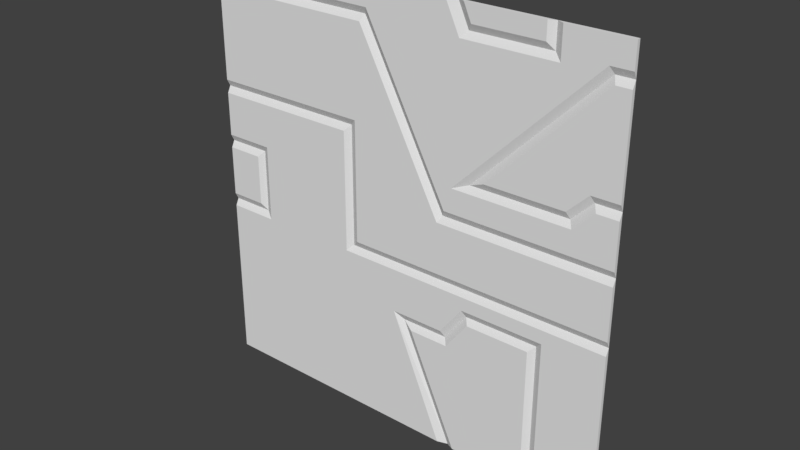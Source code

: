 # Source: exec2_1.blend  (saved by Blender 2.78.0; exported with 4.5.12 LTS)
import bpy
from mathutils import Matrix  # noqa: F401  (used for matrix-valued properties, if any)

bpy.ops.wm.read_factory_settings(use_empty=True)
scene = bpy.context.scene
scene.name = 'Scene'

# ---- collections
col_collection_1 = bpy.data.collections.new('Collection 1'); scene.collection.children.link(col_collection_1)

# ---- materials (node trees are filled in below, after node groups)
mat_exec2_1 = bpy.data.materials.new('exec2_1')
mat_exec2_1.alpha_threshold = 0.0
mat_exec2_1.use_transparent_shadow = False
mat_exec2_1.roughness = 0.5
mat_exec2_1.specular_intensity = 0.0

# ---- material node trees

# ---- world
world_world = bpy.data.worlds.new('World'); scene.world = world_world
world_world.color = (0.05088, 0.05088, 0.05088)
world_world.use_sun_shadow = False
world_world.sun_shadow_jitter_overblur = 0.0
world_world.cycles.sampling_method = 'MANUAL'

# ---- meshes
me_exec2_1 = bpy.data.meshes.new('exec2_1')
me_exec2_1.from_pydata([(-1.28, 1.28, -1.28), (1.28, 1.28, -1.28), (-1.28, 1.28, 1.28), (1.28, 1.28, 1.28), (0.8801, 1.28, -1.28), (0.8801, 1.28, 1.28), (-0.3398, 1.28, 1.28), (-0.3398, 1.28, -1.28), (-1.28, 1.28, -0.2397), (1.28, 1.28, -0.2397), (0.8801, 1.26, -0.1997), (-0.2998, 1.26, -0.1997), (-1.28, 1.28, -0.3999), (1.28, 1.28, -0.3999), (0.8401, 1.26, -0.4399), (-1.28, 1.28, -0.5799), (1.28, 1.28, -0.5799), (0.8401, 1.26, -0.5799), (1.28, 1.28, 0.1401), (0.8801, 1.26, 0.1001), (-0.2998, 1.26, 0.1401), (-1.28, 1.28, 0.1401), (1.28, 1.28, 0.36), (0.8801, 1.26, 0.4), (-0.2998, 1.26, 0.36), (-1.28, 1.28, 0.36), (1.28, 1.28, 0.4801), (0.8801, 1.26, 0.4801), (-0.2998, 1.26, 0.5201), (-1.28, 1.28, 0.4801), (0.8401, 1.26, 1.18), (-1.28, 1.28, 1.1), (1.28, 1.28, 1.1), (-0.3398, 1.28, 1.1), (-1.02, 1.28, 1.28), (-1.02, 1.28, -1.28), (-1.06, 1.26, -0.1997), (-1.06, 1.26, 0.1001), (-1.02, 1.26, 0.5201), (-1.02, 1.26, 1.06), (0.2507, 1.26, 0.1001), (0.1585, 1.28, 0.36), (0.095, 1.28, 0.4801), (-0.2568, 1.26, 1.06), (1.195, 1.26, 1.06), (0.5871, 1.26, 0.4518), (0.5353, 1.26, 0.4), (0.9084, 1.26, 0.7731), (1.138, 1.28, 0.4801), (1.001, 1.26, 0.4), (0.08608, 1.26, -0.6199), (0.3412, 1.28, -1.28), (0.3412, 1.28, 1.28), (0.3267, 1.26, -0.6199), (0.3412, 1.28, 1.28), (0.4316, 1.26, 1.18), (0.4621, 1.26, -0.4399), (-1.28, 1.26, -0.5799), (-1.28, 1.26, -1.28), (0.9201, 1.26, -1.28), (1.28, 1.26, -1.28), (1.28, 1.26, 1.28), (-1.02, 1.26, 1.28), (-1.28, 1.26, 1.28), (0.9201, 1.26, 1.28), (0.9201, 1.26, 1.1), (0.2812, 1.26, 1.28), (-0.3398, 1.26, 1.28), (-1.02, 1.26, -1.28), (-0.3398, 1.26, -1.28), (1.28, 1.26, -0.3999), (1.28, 1.26, -0.2797), (0.9201, 1.26, -0.3599), (0.8801, 1.26, -0.2797), (-0.3398, 1.26, -0.3999), (-0.3798, 1.26, -0.2797), (-0.9803, 1.26, -0.2797), (-1.28, 1.26, -0.2797), (-1.28, 1.26, -0.3999), (1.28, 1.26, -0.5799), (0.9201, 1.26, -0.5799), (-0.3398, 1.26, -0.5799), (0.4222, 1.26, -0.3599), (-1.02, 1.26, -0.3999), (-1.02, 1.26, -0.5799), (-0.03595, 1.26, -0.5399), (-0.3798, 1.26, 0.1401), (-1.28, 1.26, 0.36), (-1.28, 1.26, 0.1801), (-0.9803, 1.26, 0.1801), (1.28, 1.26, 0.1801), (0.8801, 1.26, 0.1801), (1.28, 1.26, 0.36), (0.8801, 1.26, 0.32), (-0.3798, 1.26, 0.36), (-1.28, 1.26, 0.4401), (-1.02, 1.26, 0.36), (1.038, 1.26, 0.32), (1.28, 1.26, 0.4401), (-0.3798, 1.26, 0.4401), (-1.02, 1.26, 0.4401), (1.28, 1.26, 1.14), (0.8801, 1.26, 1.06), (-0.3398, 1.26, 1.14), (0.366, 1.26, 1.1), (-1.28, 1.26, 1.14), (0.8601, 1.26, 0.8413), (1.159, 1.26, 1.14), (-0.2127, 1.26, 1.14), (-1.02, 1.26, 1.14), (0.2948, 1.26, 0.1801), (0.3388, 1.26, 0.32), (0.1785, 1.26, 0.4), (0.5388, 1.26, 0.5201), (0.115, 1.26, 0.5201), (1.158, 1.26, 0.4401), (0.2867, 1.26, -0.5399), (0.2812, 1.26, -1.28), (0.387, 1.26, -1.28), (0.8801, 1.28, 1.14), (0.8401, 1.26, -1.28), (-1.28, 1.26, 0.1001), (-1.28, 1.26, -0.1997), (0.8401, 1.26, 1.28), (-1.02, 1.28, -0.2397), (0.8801, 1.28, -0.2397), (-0.3398, 1.28, -0.2397), (0.8801, 1.28, -0.5799), (1.28, 1.26, -0.1997), (0.8801, 1.28, -0.3999), (-0.3398, 1.28, 0.1401), (1.28, 1.26, 0.1001), (-1.02, 1.28, 0.1401), (0.8801, 1.28, 0.1401), (-0.3398, 1.28, 0.36), (1.018, 1.28, 0.36), (0.8801, 1.28, 0.36), (-0.3398, 1.28, 0.4801), (-1.28, 1.26, 1.06), (-1.02, 1.28, 0.4801), (-1.28, 1.26, 0.5201), (-0.2327, 1.28, 1.1), (1.28, 1.26, 0.5201), (1.28, 1.26, 1.06), (-0.3398, 1.26, 1.06), (-1.02, 1.28, 1.1), (0.2748, 1.28, 0.1401), (0.1231, 1.26, 0.3413), (0.05964, 1.26, 0.4614), (1.179, 1.28, 1.1), (0.4388, 1.28, 0.36), (0.5588, 1.28, 0.4801), (0.8801, 1.28, 0.8013), (1.121, 1.26, 0.5201), (0.3067, 1.28, -0.5799), (0.02405, 1.28, -0.5799), (0.4422, 1.28, -0.3999), (0.406, 1.28, 1.14), (0.387, 1.26, 1.28)], [(5, 52)], [(12, 15, 57, 78), (22, 26, 98, 92), (134, 137, 99, 94), (16, 13, 70, 79), (41, 146, 110, 112), (29, 25, 87, 95), (141, 42, 114, 108), (157, 54, 66, 104), (124, 8, 77, 76), (33, 141, 108, 103), (9, 125, 73, 71), (11, 10, 19, 40, 20), (10, 128, 131, 19), (146, 133, 91, 110), (20, 40, 147, 24), (133, 18, 90, 91), (126, 130, 86, 75), (24, 147, 148, 28), (23, 49, 153, 27), (21, 132, 89, 88), (155, 154, 116, 85), (5, 119, 65, 64), (27, 153, 142, 143, 44, 47), (28, 148, 43, 144), (38, 28, 144, 39), (140, 38, 39, 138), (51, 155, 85, 117), (35, 7, 69, 68), (152, 149, 107, 106), (122, 36, 37, 121), (61, 64, 65, 102, 107, 101), (137, 139, 100, 99), (1, 16, 79, 60), (145, 33, 103, 109), (136, 150, 111, 93), (151, 152, 106, 113), (47, 45, 27), (45, 46, 23, 27), (15, 0, 58, 57), (42, 41, 112, 114), (50, 118, 120, 17, 53), (56, 53, 17, 14), (158, 55, 30, 123), (83, 74, 75, 76), (74, 82, 72, 73, 75), (72, 70, 71, 73), (80, 79, 70, 72), (81, 85, 116, 82, 74), (84, 81, 74, 83), (68, 69, 81, 84), (69, 117, 85, 81), (59, 60, 79, 80), (76, 75, 86, 89), (89, 86, 94, 96), (91, 90, 92, 97, 93), (96, 94, 99, 100), (2, 31, 105, 63), (87, 96, 100, 95), (88, 89, 96, 87), (58, 68, 84, 57), (57, 84, 83, 78), (78, 83, 76, 77), (112, 110, 91, 93, 111), (114, 112, 111, 113), (108, 114, 113, 106, 102), (106, 107, 102), (115, 97, 92, 98), (4, 1, 60, 59), (26, 48, 115, 98), (139, 29, 95, 100), (150, 151, 113, 111), (127, 4, 59, 80), (3, 61, 101, 32), (7, 51, 117, 69), (3, 5, 64, 61), (48, 135, 97, 115), (132, 124, 76, 89), (13, 9, 71, 70), (156, 129, 72, 82), (25, 21, 88, 87), (125, 126, 75, 73), (154, 156, 82, 116), (119, 157, 104, 65), (130, 134, 94, 86), (18, 22, 92, 90), (129, 127, 80, 72), (0, 35, 68, 58), (8, 12, 78, 77), (31, 145, 109, 105), (135, 136, 93, 97), (149, 32, 101, 107), (104, 66, 67, 62, 63, 105, 109, 103, 108, 102, 65), (120, 118, 51, 4), (123, 30, 119, 5), (122, 121, 21, 8), (36, 122, 8, 124), (10, 11, 126, 125), (128, 10, 125, 9), (14, 17, 127, 129), (17, 120, 4, 127), (131, 128, 9, 18), (11, 20, 130, 126), (121, 37, 132, 21), (19, 131, 18, 133), (20, 24, 134, 130), (49, 23, 136, 135), (24, 28, 137, 134), (140, 138, 31, 29), (38, 140, 29, 139), (143, 142, 26, 32), (144, 43, 141, 33), (138, 39, 145, 31), (28, 38, 139, 137), (39, 144, 33, 145), (37, 36, 124, 132), (40, 19, 133, 146), (147, 40, 146, 41), (148, 147, 41, 42), (43, 148, 42, 141), (44, 143, 32, 149), (23, 46, 150, 136), (45, 47, 152, 151), (46, 45, 151, 150), (47, 44, 149, 152), (142, 153, 48, 26), (153, 49, 135, 48), (50, 53, 154, 155), (118, 50, 155, 51), (56, 14, 129, 156), (158, 123, 5, 54), (30, 55, 157, 119), (55, 158, 54, 157), (53, 56, 156, 154), (34, 2, 63, 62, 67, 66, 54, 6)])
_uv = me_exec2_1.uv_layers.new(name='UVMap')
_uv.uv.foreach_set('vector', [0.0, 0.3438, 0.0, 0.2735, 0.0, 0.2735, 0.0, 0.3438, 1.0, 0.6406, 1.0, 0.6875, 1.0, 0.6719, 1.0, 0.6406, 0.3673, 0.6406, 0.3673, 0.6875, 0.3516, 0.6719, 0.3516, 0.6406, 1.0, 0.2735, 1.0, 0.3438, 1.0, 0.3438, 1.0, 0.2735, 0.797, 0.559, 0.845, 0.5591, 0.84, 0.5661, 0.792, 0.566, 0.0, 0.6875, 0.0, 0.6406, 0.0, 0.6406, 0.0, 0.6719, 0.6356, 0.5589, 0.7708, 0.559, 0.7658, 0.566, 0.6306, 0.5659, 0.6965, 0.9444, 0.6595, 0.9446, 0.6534, 0.9316, 0.7011, 0.9317, 0.0932, 0.4049, 0.01126, 0.4049, 0.01126, 0.3922, 0.1058, 0.3922, 0.3673, 0.9297, 0.4091, 0.9297, 0.4169, 0.9453, 0.3673, 0.9453, 1.0, 0.4064, 0.8438, 0.4064, 0.8438, 0.3907, 1.0, 0.3907, 0.3829, 0.422, 0.8438, 0.422, 0.8438, 0.5391, 0.5979, 0.5391, 0.3829, 0.5547, 0.8438, 0.422, 1.0, 0.422, 1.0, 0.5391, 0.8438, 0.5391, 0.6162, 0.5547, 0.8349, 0.5547, 0.8349, 0.5703, 0.6234, 0.5703, 0.3829, 0.5547, 0.5979, 0.5391, 0.5481, 0.6333, 0.3829, 0.6406, 0.8438, 0.5547, 1.0, 0.5547, 1.0, 0.5703, 0.8438, 0.5703, 0.3673, 0.4064, 0.3673, 0.5547, 0.3516, 0.5547, 0.3516, 0.3907, 0.3829, 0.6406, 0.5481, 0.6333, 0.5233, 0.6802, 0.3829, 0.7032, 0.8438, 0.6563, 0.891, 0.6563, 0.9379, 0.7032, 0.8438, 0.6875, 0.01206, 0.5563, 0.09261, 0.5563, 0.105, 0.5687, 0.01206, 0.5687, 0.5216, 0.2757, 0.6011, 0.2757, 0.5955, 0.2869, 0.5047, 0.2869, 0.8464, 0.9948, 0.8464, 0.9582, 0.8568, 0.9477, 0.8568, 0.9948, 0.8438, 0.6875, 0.9379, 0.7032, 1.0, 0.7032, 1.0, 0.914, 0.9698, 0.914, 0.8573, 0.802, 0.3829, 0.7032, 0.5233, 0.6802, 0.3997, 0.914, 0.3673, 0.914, 0.1015, 0.7032, 0.3829, 0.7032, 0.3673, 0.914, 0.1015, 0.914, 0.0, 0.7032, 0.1015, 0.7032, 0.1015, 0.914, 5.429e-08, 0.914, 0.6005, 0.3934, 0.5178, 0.3934, 0.5113, 0.3884, 0.5979, 0.3884, 0.1015, 5.429e-08, 0.3673, 0.0, 0.3673, 0.0, 0.1015, 5.429e-08, 0.9812, 0.935, 0.9948, 0.935, 0.9952, 0.9405, 0.9817, 0.9405, 0.0006646, 0.4229, 0.08516, 0.4229, 0.08516, 0.5382, 0.0006646, 0.5382, 0.978, 1.0, 0.8594, 1.0, 0.8594, 0.9298, 0.8438, 0.914, 0.9372, 0.9444, 0.978, 0.9453, 0.3673, 0.6875, 0.1015, 0.6875, 0.1015, 0.6719, 0.3516, 0.6719, 1.0, 5.429e-08, 1.0, 0.2735, 1.0, 0.2735, 1.0, 5.429e-08, 0.1015, 0.9297, 0.3673, 0.9297, 0.3673, 0.9453, 0.1015, 0.9453, 0.8438, 0.6386, 0.7058, 0.6386, 0.6668, 0.6271, 0.8438, 0.6271, 0.9666, 0.935, 0.9812, 0.935, 0.9817, 0.9405, 0.9671, 0.9405, 0.8573, 0.802, 0.7293, 0.6765, 0.8438, 0.6875, 0.7293, 0.6765, 0.7091, 0.6563, 0.8438, 0.6563, 0.8438, 0.6875, 0.0, 0.2735, 0.0, 5.429e-08, 0.0, 5.429e-08, 0.0, 0.2735, 0.7708, 0.559, 0.797, 0.559, 0.792, 0.566, 0.7658, 0.566, 0.5424, 0.257, 0.6588, 0.00154, 0.8268, 0.00154, 0.8268, 0.2725, 0.6355, 0.257, 0.6879, 0.3266, 0.6355, 0.257, 0.8268, 0.2725, 0.8268, 0.3266, 0.6545, 0.999, 0.6722, 0.962, 0.8236, 0.962, 0.8236, 0.999, 0.1015, 0.3438, 0.3673, 0.3438, 0.3516, 0.3907, 0.1171, 0.3907, 0.3673, 0.3438, 0.6649, 0.3594, 0.8594, 0.3594, 0.8438, 0.3907, 0.3516, 0.3907, 0.8594, 0.3594, 1.0, 0.3438, 1.0, 0.3907, 0.8438, 0.3907, 0.8594, 0.2735, 1.0, 0.2735, 1.0, 0.3438, 0.8594, 0.3594, 0.3673, 0.2735, 0.472, 0.2984, 0.5732, 0.2984, 0.6122, 0.3602, 0.3673, 0.3438, 0.1015, 0.2735, 0.3673, 0.2735, 0.3673, 0.3438, 0.1015, 0.3438, 0.1015, 5.429e-08, 0.3673, 0.0, 0.3673, 0.2735, 0.1015, 0.2735, 0.3673, 0.0, 0.5928, 0.0, 0.472, 0.2984, 0.3673, 0.2735, 0.8594, 5.429e-08, 1.0, 5.429e-08, 1.0, 0.2735, 0.8594, 0.2735, 0.1171, 0.3907, 0.3516, 0.3907, 0.3516, 0.5547, 0.1171, 0.5703, 0.1171, 0.5703, 0.3516, 0.5547, 0.3516, 0.6406, 0.1015, 0.6406, 0.8438, 0.5796, 1.0, 0.5796, 1.0, 0.6406, 0.9297, 0.625, 0.8438, 0.625, 0.1015, 0.6406, 0.3516, 0.6406, 0.3516, 0.6719, 0.1015, 0.6719, 0.0, 1.0, 5.429e-08, 0.9297, 5.429e-08, 0.9453, 0.0, 1.0, 0.0, 0.6406, 0.1015, 0.6406, 0.1015, 0.6719, 0.0, 0.6719, 0.0, 0.5703, 0.1171, 0.5703, 0.1015, 0.6406, 0.0, 0.6406, 0.0, 5.429e-08, 0.1015, 5.429e-08, 0.1015, 0.2735, 0.0, 0.2735, 0.0, 0.2735, 0.1015, 0.2735, 0.1015, 0.3438, 0.0, 0.3438, 0.0, 0.3438, 0.1015, 0.3438, 0.1171, 0.3907, 0.0, 0.3907, 0.5952, 0.6563, 0.6406, 0.5796, 0.8438, 0.5796, 0.8438, 0.625, 0.6406, 0.625, 0.5704, 0.7032, 0.5952, 0.6563, 0.6206, 0.6333, 0.6987, 0.7114, 0.4424, 0.9533, 0.5704, 0.7032, 0.6987, 0.7114, 0.8242, 0.8369, 0.8438, 0.914, 0.8242, 0.8369, 0.9372, 0.9444, 0.8438, 0.914, 0.974, 0.6719, 0.9271, 0.625, 1.0, 0.6406, 1.0, 0.6719, 0.8438, 5.429e-08, 1.0, 5.429e-08, 1.0, 5.429e-08, 0.8594, 5.429e-08, 0.9885, 0.6862, 0.9644, 0.6862, 0.9678, 0.6732, 0.9885, 0.6732, 0.1015, 0.6875, 0.0, 0.6875, 0.0, 0.6719, 0.1015, 0.6719, 0.9611, 0.935, 0.9666, 0.935, 0.9671, 0.9405, 0.958, 0.9405, 0.8438, 0.2735, 0.8438, 5.429e-08, 0.8594, 5.429e-08, 0.8594, 0.2735, 1.0, 1.0, 1.0, 1.0, 1.0, 0.9453, 1.0, 0.9297, 0.3673, 0.0, 0.6333, 0.0, 0.6099, 0.0, 0.3673, 0.0, 1.0, 1.0, 0.8438, 1.0, 0.8594, 1.0, 1.0, 1.0, 0.9988, 0.6759, 0.9674, 0.6759, 0.9648, 0.668, 0.9962, 0.668, 0.1033, 0.5368, 0.1033, 0.4243, 0.1152, 0.4125, 0.1152, 0.5486, 1.0, 0.3438, 1.0, 0.4064, 1.0, 0.3907, 1.0, 0.3438, 0.6727, 0.3438, 0.8438, 0.3438, 0.8594, 0.3594, 0.6649, 0.3594, 0.0, 0.6406, 0.0, 0.5547, 0.0, 0.5703, 0.0, 0.6406, 0.8438, 0.4064, 0.3673, 0.4064, 0.3516, 0.3907, 0.8438, 0.3907, 0.5399, 0.2845, 0.5883, 0.2846, 0.5925, 0.2932, 0.5441, 0.2931, 0.8271, 0.9439, 0.6753, 0.9439, 0.6625, 0.9313, 0.8399, 0.9313, 0.3673, 0.5547, 0.3673, 0.6406, 0.3516, 0.6406, 0.3516, 0.5547, 1.0, 0.5547, 1.0, 0.6406, 1.0, 0.6406, 1.0, 0.5703, 0.8438, 0.3438, 0.8438, 0.2735, 0.8594, 0.2735, 0.8594, 0.3594, 0.0, 5.429e-08, 0.1015, 5.429e-08, 0.1015, 5.429e-08, 0.0, 5.429e-08, 0.0, 0.4064, 0.0, 0.3438, 0.0, 0.3438, 0.0, 0.3907, 5.429e-08, 0.9297, 0.1015, 0.9297, 0.1015, 0.9453, 5.429e-08, 0.9453, 0.8975, 0.6406, 0.8438, 0.6406, 0.8438, 0.625, 0.9053, 0.625, 0.9604, 0.9297, 1.0, 0.9297, 1.0, 0.9453, 0.9526, 0.9453, 0.627, 0.9298, 0.5938, 1.0, 0.3603, 1.0, 0.1003, 1.0, 0.0, 1.0, 5.429e-08, 0.9533, 0.1015, 0.9533, 0.3892, 0.9533, 0.442, 0.9533, 0.8438, 0.914, 0.8594, 0.9298, 0.8282, 5.429e-08, 0.6512, 0.0, 0.6333, 0.0, 0.8438, 5.429e-08, 0.831, 0.9899, 0.831, 0.9653, 0.8409, 0.9555, 0.8409, 0.9899, 0.0, 0.422, 0.0, 0.5391, 0.0, 0.5547, 0.0, 0.4064, 0.0759, 0.4198, 0.01435, 0.4198, 0.01435, 0.4086, 0.0871, 0.4086, 0.8438, 0.422, 0.3829, 0.422, 0.3673, 0.4064, 0.8438, 0.4064, 1.0, 0.422, 0.8438, 0.422, 0.8438, 0.4064, 1.0, 0.4064, 0.8301, 0.308, 0.8301, 0.2572, 0.8419, 0.2572, 0.8419, 0.3226, 0.8301, 0.2572, 0.8301, 0.00273, 0.8419, 0.00273, 0.8419, 0.2572, 1.0, 0.5391, 1.0, 0.422, 1.0, 0.4064, 1.0, 0.5547, 0.3829, 0.422, 0.3829, 0.5547, 0.3673, 0.5547, 0.3673, 0.4064, 0.01506, 0.5414, 0.0754, 0.5414, 0.08639, 0.5524, 0.01506, 0.5524, 0.8438, 0.5391, 1.0, 0.5391, 1.0, 0.5547, 0.8438, 0.5547, 0.3829, 0.5547, 0.3829, 0.6406, 0.3673, 0.6406, 0.3673, 0.5547, 0.891, 0.6563, 0.8438, 0.6563, 0.8438, 0.6406, 0.8975, 0.6406, 0.3829, 0.6406, 0.3829, 0.7032, 0.3673, 0.6875, 0.3673, 0.6406, 0.0, 0.7032, 5.429e-08, 0.914, 5.429e-08, 0.9297, 0.0, 0.6875, 0.1015, 0.7032, 0.0, 0.7032, 0.0, 0.6875, 0.1015, 0.6875, 1.0, 0.914, 1.0, 0.7032, 1.0, 0.6875, 1.0, 0.9297, 0.3673, 0.914, 0.3997, 0.914, 0.4091, 0.9297, 0.3673, 0.9297, 5.429e-08, 0.914, 0.1015, 0.914, 0.1015, 0.9297, 5.429e-08, 0.9297, 0.3829, 0.7032, 0.1015, 0.7032, 0.1015, 0.6875, 0.3673, 0.6875, 0.1015, 0.914, 0.3673, 0.914, 0.3673, 0.9297, 0.1015, 0.9297, 0.08717, 0.529, 0.08717, 0.4321, 0.1001, 0.4191, 0.1001, 0.5419, 0.5979, 0.5391, 0.8438, 0.5391, 0.8438, 0.5547, 0.6073, 0.5547, 0.6934, 0.5307, 0.72, 0.5307, 0.7179, 0.5474, 0.6937, 0.5475, 0.6802, 0.5307, 0.6934, 0.5307, 0.6937, 0.5475, 0.6804, 0.5475, 0.6143, 0.5308, 0.6802, 0.5307, 0.6804, 0.5475, 0.6122, 0.5476, 0.9981, 0.9197, 0.9926, 0.9197, 0.9926, 0.9102, 0.9992, 0.9102, 0.8438, 0.6563, 0.7091, 0.6563, 0.6714, 0.6406, 0.8438, 0.6406, 0.9891, 0.6964, 0.9685, 0.6964, 0.9685, 0.6946, 0.9891, 0.6946, 0.9925, 0.6964, 0.9891, 0.6964, 0.9891, 0.6946, 0.9968, 0.6946, 0.9685, 0.6964, 0.9501, 0.6964, 0.9493, 0.6946, 0.9685, 0.6946, 0.9922, 0.7008, 0.9492, 0.7008, 0.9537, 0.6899, 0.9922, 0.6899, 0.9808, 0.6983, 0.9576, 0.6983, 0.9553, 0.6928, 0.9785, 0.6928, 0.5499, 0.2615, 0.6, 0.2615, 0.5959, 0.2698, 0.537, 0.2698, 0.5401, 0.2298, 0.529, 0.2541, 0.5267, 0.2556, 0.5385, 0.2298, 0.6923, 0.3293, 0.8175, 0.3293, 0.8308, 0.3426, 0.6857, 0.3426, 0.6499, 1.0, 0.8282, 1.0, 0.8438, 1.0, 0.6333, 1.0, 0.8092, 0.9591, 0.6889, 0.9591, 0.6814, 0.9473, 0.821, 0.9473, 0.6955, 0.9649, 0.6746, 0.9649, 0.6711, 0.9575, 0.7002, 0.9575, 0.5444, 0.2616, 0.5955, 0.2616, 0.6, 0.2706, 0.549, 0.2706, 0.1015, 1.0, 0.0, 1.0, 0.0, 1.0, 0.1015, 1.0, 0.3673, 1.0, 0.6099, 1.0, 0.6333, 1.0, 0.3673, 1.0])
me_exec2_1.materials.append(mat_exec2_1)
me_exec2_1.use_remesh_preserve_volume = False
me_exec2_1.use_remesh_preserve_attributes = False
me_exec2_1.use_mirror_vertex_groups = False
me_exec2_1.update()

# ---- objects
ob_exec2_1 = bpy.data.objects.new('exec2_1', me_exec2_1)

# ---- transforms, parenting, visibility, modifiers, constraints
ob_exec2_1.location = (0.0, 0.0, 0.0)
ob_exec2_1.lineart.crease_threshold = 0.0

# ---- collection membership
col_collection_1.objects.link(ob_exec2_1)

# ---- scene / render settings (as saved in the file)
scene.frame_start = 1; scene.frame_end = 2; scene.frame_set(1)
scene.render.engine = 'BLENDER_EEVEE_NEXT'
scene.render.resolution_percentage = 50
scene.render.dither_intensity = 0.0
scene.cycles.use_denoising = False
scene.cycles.samples = 128
scene.cycles.sampling_pattern = 'TABULATED_SOBOL'
scene.cycles.light_sampling_threshold = 0.0
scene.cycles.use_adaptive_sampling = False
scene.cycles.use_light_tree = False
scene.cycles.blur_glossy = 0.0
scene.cycles.sample_clamp_indirect = 0.0
scene.view_settings.view_transform = 'Standard'
bpy.context.view_layer.update()

# ---- added for rendering (the .blend has no active camera and no usable light): camera, sun
cam_auto = bpy.data.cameras.new('AutoCamera')
cam_auto.lens = 50.0
cam_auto.sensor_width = 36.0
cam_auto.clip_end = 1000.0
ob_auto_camera = bpy.data.objects.new('AutoCamera', cam_auto)
scene.collection.objects.link(ob_auto_camera)
ob_auto_camera.location = (3.34972, -2.74967, 2.67978)
ob_auto_camera.rotation_euler = (1.09748, -7.21219e-08, 0.694738)
scene.camera = ob_auto_camera
light_auto_sun = bpy.data.lights.new('AutoSun', 'SUN')
light_auto_sun.energy = 3.0
light_auto_sun.angle = 0.0523599
ob_auto_sun = bpy.data.objects.new('AutoSun', light_auto_sun)
scene.collection.objects.link(ob_auto_sun)
ob_auto_sun.rotation_euler = (0.872665, 0.174533, 0.523599)
bpy.context.view_layer.update()
